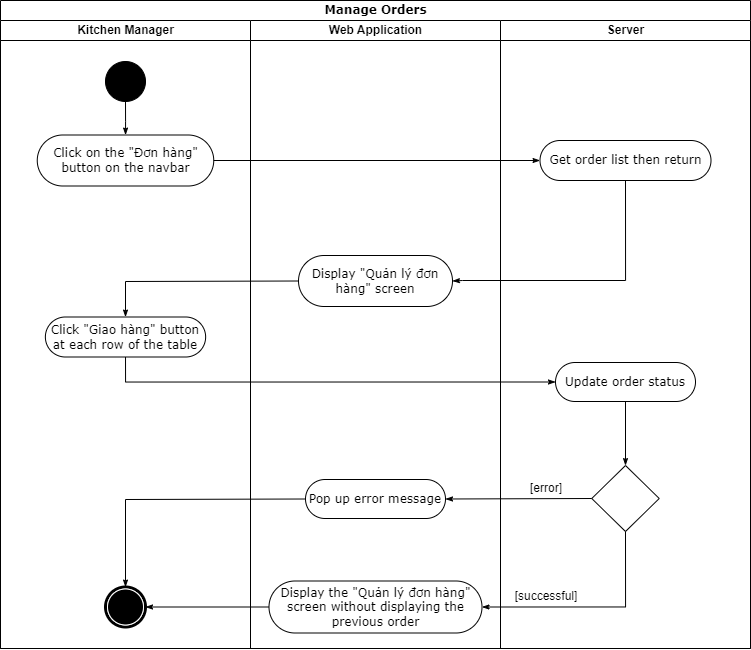

The diagram above was exported from draw.io. Its source (the exported page's mxGraphModel, read from the mxfile embedded in the PNG):
<mxGraphModel dx="3172" dy="-490" grid="0" gridSize="10" guides="1" tooltips="1" connect="1" arrows="1" fold="1" page="1" pageScale="1" pageWidth="827" pageHeight="1169" math="0" shadow="0">
  <root>
    <mxCell id="0" />
    <mxCell id="1" parent="0" />
    <mxCell id="09o6ADOAH3v6fZGbMO3w-1" value="Manage Orders" style="swimlane;html=1;childLayout=stackLayout;startSize=20;rounded=0;shadow=0;comic=0;labelBackgroundColor=none;strokeWidth=1;fontFamily=Verdana;fontSize=12;align=center;" vertex="1" parent="1">
      <mxGeometry x="-1600" y="2002" width="750" height="648" as="geometry" />
    </mxCell>
    <mxCell id="09o6ADOAH3v6fZGbMO3w-2" value="Kitchen Manager" style="swimlane;html=1;startSize=20;" vertex="1" parent="09o6ADOAH3v6fZGbMO3w-1">
      <mxGeometry y="20" width="250" height="628" as="geometry" />
    </mxCell>
    <mxCell id="09o6ADOAH3v6fZGbMO3w-3" value="Click &quot;Giao hàng&quot; button at each row of the table" style="rounded=1;whiteSpace=wrap;html=1;shadow=0;comic=0;labelBackgroundColor=none;strokeWidth=1;fontFamily=Verdana;fontSize=12;align=center;arcSize=50;" vertex="1" parent="09o6ADOAH3v6fZGbMO3w-2">
      <mxGeometry x="44.88" y="296.5" width="160.25" height="40" as="geometry" />
    </mxCell>
    <mxCell id="09o6ADOAH3v6fZGbMO3w-4" value="" style="ellipse;whiteSpace=wrap;html=1;rounded=0;shadow=0;comic=0;labelBackgroundColor=none;strokeWidth=1;fillColor=#000000;fontFamily=Verdana;fontSize=12;align=center;" vertex="1" parent="09o6ADOAH3v6fZGbMO3w-2">
      <mxGeometry x="105" y="41" width="40" height="40" as="geometry" />
    </mxCell>
    <mxCell id="09o6ADOAH3v6fZGbMO3w-5" value="Click on the &quot;Đơn hàng&quot; button on the navbar" style="rounded=1;whiteSpace=wrap;html=1;shadow=0;comic=0;labelBackgroundColor=none;strokeWidth=1;fontFamily=Verdana;fontSize=12;align=center;arcSize=50;" vertex="1" parent="09o6ADOAH3v6fZGbMO3w-2">
      <mxGeometry x="36.75" y="114.5" width="176.5" height="51" as="geometry" />
    </mxCell>
    <mxCell id="09o6ADOAH3v6fZGbMO3w-6" style="edgeStyle=orthogonalEdgeStyle;rounded=0;html=1;labelBackgroundColor=none;startArrow=none;startFill=0;startSize=5;endArrow=classicThin;endFill=1;endSize=5;jettySize=auto;orthogonalLoop=1;strokeWidth=1;fontFamily=Verdana;fontSize=12" edge="1" parent="09o6ADOAH3v6fZGbMO3w-2" source="09o6ADOAH3v6fZGbMO3w-4" target="09o6ADOAH3v6fZGbMO3w-5">
      <mxGeometry relative="1" as="geometry" />
    </mxCell>
    <mxCell id="09o6ADOAH3v6fZGbMO3w-7" value="" style="shape=mxgraph.bpmn.shape;html=1;verticalLabelPosition=bottom;labelBackgroundColor=#ffffff;verticalAlign=top;perimeter=ellipsePerimeter;outline=end;symbol=terminate;rounded=0;shadow=0;comic=0;strokeWidth=1;fontFamily=Verdana;fontSize=12;align=center;" vertex="1" parent="09o6ADOAH3v6fZGbMO3w-2">
      <mxGeometry x="105" y="566.5" width="40" height="40" as="geometry" />
    </mxCell>
    <mxCell id="09o6ADOAH3v6fZGbMO3w-8" value="Web Application" style="swimlane;html=1;startSize=20;" vertex="1" parent="09o6ADOAH3v6fZGbMO3w-1">
      <mxGeometry x="250" y="20" width="250" height="628" as="geometry" />
    </mxCell>
    <mxCell id="09o6ADOAH3v6fZGbMO3w-9" value="Pop up error message" style="rounded=1;whiteSpace=wrap;html=1;shadow=0;comic=0;labelBackgroundColor=none;strokeWidth=1;fontFamily=Verdana;fontSize=12;align=center;arcSize=50;" vertex="1" parent="09o6ADOAH3v6fZGbMO3w-8">
      <mxGeometry x="55" y="459" width="140" height="39" as="geometry" />
    </mxCell>
    <mxCell id="09o6ADOAH3v6fZGbMO3w-10" value="Display the &quot;Quản lý đơn hàng&quot; screen without displaying the previous order" style="rounded=1;whiteSpace=wrap;html=1;shadow=0;comic=0;labelBackgroundColor=none;strokeWidth=1;fontFamily=Verdana;fontSize=12;align=center;arcSize=50;" vertex="1" parent="09o6ADOAH3v6fZGbMO3w-8">
      <mxGeometry x="18.5" y="560.5" width="213" height="52" as="geometry" />
    </mxCell>
    <mxCell id="09o6ADOAH3v6fZGbMO3w-11" value="Display &quot;Quản lý đơn hàng&quot; screen" style="rounded=1;whiteSpace=wrap;html=1;shadow=0;comic=0;labelBackgroundColor=none;strokeWidth=1;fontFamily=Verdana;fontSize=12;align=center;arcSize=50;" vertex="1" parent="09o6ADOAH3v6fZGbMO3w-8">
      <mxGeometry x="48" y="235" width="154" height="51" as="geometry" />
    </mxCell>
    <mxCell id="09o6ADOAH3v6fZGbMO3w-12" value="Server" style="swimlane;html=1;startSize=20;" vertex="1" parent="09o6ADOAH3v6fZGbMO3w-1">
      <mxGeometry x="500" y="20" width="250" height="628" as="geometry" />
    </mxCell>
    <mxCell id="09o6ADOAH3v6fZGbMO3w-13" value="Get order list then return" style="rounded=1;whiteSpace=wrap;html=1;shadow=0;comic=0;labelBackgroundColor=none;strokeWidth=1;fontFamily=Verdana;fontSize=12;align=center;arcSize=50;" vertex="1" parent="09o6ADOAH3v6fZGbMO3w-12">
      <mxGeometry x="39.5" y="120" width="171" height="40" as="geometry" />
    </mxCell>
    <mxCell id="09o6ADOAH3v6fZGbMO3w-14" value="Update order status" style="rounded=1;whiteSpace=wrap;html=1;shadow=0;comic=0;labelBackgroundColor=none;strokeWidth=1;fontFamily=Verdana;fontSize=12;align=center;arcSize=50;" vertex="1" parent="09o6ADOAH3v6fZGbMO3w-12">
      <mxGeometry x="55" y="342" width="140" height="39" as="geometry" />
    </mxCell>
    <mxCell id="09o6ADOAH3v6fZGbMO3w-15" value="" style="rhombus;whiteSpace=wrap;html=1;" vertex="1" parent="09o6ADOAH3v6fZGbMO3w-12">
      <mxGeometry x="91.25" y="445" width="67.5" height="66" as="geometry" />
    </mxCell>
    <mxCell id="09o6ADOAH3v6fZGbMO3w-16" style="edgeStyle=none;rounded=0;html=1;labelBackgroundColor=none;startArrow=none;startFill=0;startSize=5;endArrow=classicThin;endFill=1;endSize=5;jettySize=auto;orthogonalLoop=1;strokeWidth=1;fontFamily=Verdana;fontSize=12;exitX=0.5;exitY=1;exitDx=0;exitDy=0;entryX=0.5;entryY=0;entryDx=0;entryDy=0;" edge="1" parent="09o6ADOAH3v6fZGbMO3w-12" source="09o6ADOAH3v6fZGbMO3w-14" target="09o6ADOAH3v6fZGbMO3w-15">
      <mxGeometry relative="1" as="geometry">
        <mxPoint x="106" y="824" as="sourcePoint" />
        <Array as="points" />
        <mxPoint x="-73" y="841" as="targetPoint" />
      </mxGeometry>
    </mxCell>
    <mxCell id="09o6ADOAH3v6fZGbMO3w-17" value="[error]" style="text;html=1;align=center;verticalAlign=middle;whiteSpace=wrap;rounded=0;" vertex="1" parent="09o6ADOAH3v6fZGbMO3w-12">
      <mxGeometry x="16" y="451" width="60" height="33" as="geometry" />
    </mxCell>
    <mxCell id="09o6ADOAH3v6fZGbMO3w-18" value="[successful]" style="text;html=1;align=center;verticalAlign=middle;whiteSpace=wrap;rounded=0;" vertex="1" parent="09o6ADOAH3v6fZGbMO3w-12">
      <mxGeometry x="16" y="559" width="60" height="33" as="geometry" />
    </mxCell>
    <mxCell id="09o6ADOAH3v6fZGbMO3w-19" style="edgeStyle=orthogonalEdgeStyle;rounded=0;html=1;labelBackgroundColor=none;startArrow=none;startFill=0;startSize=5;endArrow=classicThin;endFill=1;endSize=5;jettySize=auto;orthogonalLoop=1;strokeWidth=1;fontFamily=Verdana;fontSize=12;exitX=1;exitY=0.5;exitDx=0;exitDy=0;entryX=0;entryY=0.5;entryDx=0;entryDy=0;" edge="1" parent="09o6ADOAH3v6fZGbMO3w-1" source="09o6ADOAH3v6fZGbMO3w-5" target="09o6ADOAH3v6fZGbMO3w-13">
      <mxGeometry relative="1" as="geometry">
        <Array as="points" />
        <mxPoint x="388" y="160" as="targetPoint" />
      </mxGeometry>
    </mxCell>
    <mxCell id="09o6ADOAH3v6fZGbMO3w-20" style="edgeStyle=orthogonalEdgeStyle;rounded=0;html=1;labelBackgroundColor=none;startArrow=none;startFill=0;startSize=5;endArrow=classicThin;endFill=1;endSize=5;jettySize=auto;orthogonalLoop=1;strokeWidth=1;fontFamily=Verdana;fontSize=12;exitX=0.5;exitY=1;exitDx=0;exitDy=0;entryX=0;entryY=0.5;entryDx=0;entryDy=0;" edge="1" parent="09o6ADOAH3v6fZGbMO3w-1" source="09o6ADOAH3v6fZGbMO3w-3" target="09o6ADOAH3v6fZGbMO3w-14">
      <mxGeometry relative="1" as="geometry">
        <mxPoint x="215.9677419354839" y="385.0000000000001" as="targetPoint" />
      </mxGeometry>
    </mxCell>
    <mxCell id="09o6ADOAH3v6fZGbMO3w-21" style="edgeStyle=none;rounded=0;html=1;labelBackgroundColor=none;startArrow=none;startFill=0;startSize=5;endArrow=classicThin;endFill=1;endSize=5;jettySize=auto;orthogonalLoop=1;strokeWidth=1;fontFamily=Verdana;fontSize=12;exitX=0;exitY=0.5;exitDx=0;exitDy=0;entryX=0.5;entryY=0;entryDx=0;entryDy=0;" edge="1" parent="09o6ADOAH3v6fZGbMO3w-1" source="09o6ADOAH3v6fZGbMO3w-11" target="09o6ADOAH3v6fZGbMO3w-3">
      <mxGeometry relative="1" as="geometry">
        <mxPoint x="384.99999999999955" y="305" as="sourcePoint" />
        <mxPoint x="152" y="365" as="targetPoint" />
        <Array as="points">
          <mxPoint x="125" y="281" />
        </Array>
      </mxGeometry>
    </mxCell>
    <mxCell id="09o6ADOAH3v6fZGbMO3w-22" style="edgeStyle=orthogonalEdgeStyle;rounded=0;html=1;labelBackgroundColor=none;startArrow=none;startFill=0;startSize=5;endArrow=classicThin;endFill=1;endSize=5;jettySize=auto;orthogonalLoop=1;strokeWidth=1;fontFamily=Verdana;fontSize=12;exitX=0.5;exitY=1;exitDx=0;exitDy=0;entryX=1;entryY=0.5;entryDx=0;entryDy=0;" edge="1" parent="09o6ADOAH3v6fZGbMO3w-1" source="09o6ADOAH3v6fZGbMO3w-15" target="09o6ADOAH3v6fZGbMO3w-10">
      <mxGeometry relative="1" as="geometry">
        <mxPoint x="404.6428571428571" y="560" as="sourcePoint" />
      </mxGeometry>
    </mxCell>
    <mxCell id="09o6ADOAH3v6fZGbMO3w-23" style="edgeStyle=orthogonalEdgeStyle;rounded=0;html=1;exitX=0.5;exitY=1;entryX=1;entryY=0.5;labelBackgroundColor=none;startArrow=none;startFill=0;startSize=5;endArrow=classicThin;endFill=1;endSize=5;jettySize=auto;orthogonalLoop=1;strokeWidth=1;fontFamily=Verdana;fontSize=12;exitDx=0;exitDy=0;entryDx=0;entryDy=0;" edge="1" parent="09o6ADOAH3v6fZGbMO3w-1" source="09o6ADOAH3v6fZGbMO3w-13" target="09o6ADOAH3v6fZGbMO3w-11">
      <mxGeometry relative="1" as="geometry">
        <Array as="points">
          <mxPoint x="625" y="280" />
          <mxPoint x="462" y="280" />
        </Array>
        <mxPoint x="707" y="241" as="sourcePoint" />
        <mxPoint x="486" y="279.5" as="targetPoint" />
      </mxGeometry>
    </mxCell>
    <mxCell id="09o6ADOAH3v6fZGbMO3w-24" style="rounded=0;html=1;labelBackgroundColor=none;startArrow=none;startFill=0;startSize=5;endArrow=classicThin;endFill=1;endSize=5;jettySize=auto;orthogonalLoop=1;strokeWidth=1;fontFamily=Verdana;fontSize=12;exitX=0;exitY=0.5;exitDx=0;exitDy=0;entryX=1;entryY=0.5;entryDx=0;entryDy=0;" edge="1" parent="09o6ADOAH3v6fZGbMO3w-1" source="09o6ADOAH3v6fZGbMO3w-15" target="09o6ADOAH3v6fZGbMO3w-9">
      <mxGeometry relative="1" as="geometry">
        <mxPoint x="143" y="672" as="sourcePoint" />
        <mxPoint x="520" y="824" as="targetPoint" />
      </mxGeometry>
    </mxCell>
    <mxCell id="09o6ADOAH3v6fZGbMO3w-25" style="edgeStyle=none;rounded=0;html=1;labelBackgroundColor=none;startArrow=none;startFill=0;startSize=5;endArrow=classicThin;endFill=1;endSize=5;jettySize=auto;orthogonalLoop=1;strokeWidth=1;fontFamily=Verdana;fontSize=12;exitX=0;exitY=0.5;exitDx=0;exitDy=0;" edge="1" parent="09o6ADOAH3v6fZGbMO3w-1" source="09o6ADOAH3v6fZGbMO3w-10" target="09o6ADOAH3v6fZGbMO3w-7">
      <mxGeometry relative="1" as="geometry" />
    </mxCell>
    <mxCell id="09o6ADOAH3v6fZGbMO3w-26" style="edgeStyle=none;rounded=0;html=1;labelBackgroundColor=none;startArrow=none;startFill=0;startSize=5;endArrow=classicThin;endFill=1;endSize=5;jettySize=auto;orthogonalLoop=1;strokeWidth=1;fontFamily=Verdana;fontSize=12;exitX=0;exitY=0.5;exitDx=0;exitDy=0;entryX=0.5;entryY=0;entryDx=0;entryDy=0;" edge="1" parent="09o6ADOAH3v6fZGbMO3w-1" source="09o6ADOAH3v6fZGbMO3w-9" target="09o6ADOAH3v6fZGbMO3w-7">
      <mxGeometry relative="1" as="geometry">
        <mxPoint x="601" y="508" as="sourcePoint" />
        <mxPoint x="455" y="509" as="targetPoint" />
        <Array as="points">
          <mxPoint x="125" y="499" />
        </Array>
      </mxGeometry>
    </mxCell>
  </root>
</mxGraphModel>